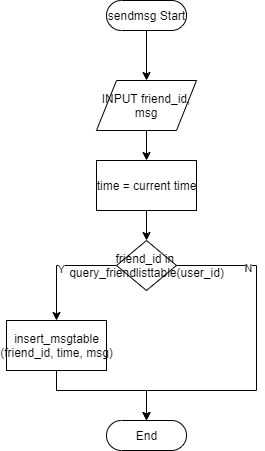

The diagram above was exported from draw.io. Its source (the exported page's mxGraphModel, read from the mxfile embedded in the PNG):
<mxGraphModel dx="1580" dy="871" grid="1" gridSize="10" guides="1" tooltips="1" connect="1" arrows="1" fold="1" page="1" pageScale="1" pageWidth="850" pageHeight="1100" math="0" shadow="0">
  <root>
    <mxCell id="0" />
    <mxCell id="1" parent="0" />
    <mxCell id="9" value="" style="edgeStyle=orthogonalEdgeStyle;rounded=0;orthogonalLoop=1;jettySize=auto;html=1;" edge="1" parent="1" source="2" target="6">
      <mxGeometry relative="1" as="geometry" />
    </mxCell>
    <mxCell id="2" value="sendmsg Start" style="html=1;dashed=0;whitespace=wrap;shape=mxgraph.dfd.start" vertex="1" parent="1">
      <mxGeometry x="240" y="80" width="80" height="30" as="geometry" />
    </mxCell>
    <mxCell id="12" style="edgeStyle=orthogonalEdgeStyle;rounded=0;orthogonalLoop=1;jettySize=auto;html=1;entryX=0.5;entryY=0;entryDx=0;entryDy=0;" edge="1" parent="1" source="4" target="5">
      <mxGeometry relative="1" as="geometry" />
    </mxCell>
    <mxCell id="13" value="Y" style="edgeLabel;html=1;align=center;verticalAlign=middle;resizable=0;points=[];" vertex="1" connectable="0" parent="12">
      <mxGeometry x="-0.033" y="3" relative="1" as="geometry">
        <mxPoint as="offset" />
      </mxGeometry>
    </mxCell>
    <mxCell id="17" style="edgeStyle=orthogonalEdgeStyle;rounded=0;orthogonalLoop=1;jettySize=auto;html=1;exitX=1;exitY=0.5;exitDx=0;exitDy=0;entryX=0.5;entryY=0.5;entryDx=0;entryDy=-15;entryPerimeter=0;" edge="1" parent="1" source="4" target="15">
      <mxGeometry relative="1" as="geometry">
        <Array as="points">
          <mxPoint x="390" y="345" />
          <mxPoint x="390" y="470" />
          <mxPoint x="280" y="470" />
        </Array>
      </mxGeometry>
    </mxCell>
    <mxCell id="22" value="N" style="edgeLabel;html=1;align=center;verticalAlign=middle;resizable=0;points=[];" vertex="1" connectable="0" parent="17">
      <mxGeometry x="-0.5861" y="-2" relative="1" as="geometry">
        <mxPoint as="offset" />
      </mxGeometry>
    </mxCell>
    <mxCell id="4" value="friend_id in &lt;br&gt;query_friendlisttable(user_id)" style="shape=rhombus;html=1;dashed=0;whitespace=wrap;perimeter=rhombusPerimeter;" vertex="1" parent="1">
      <mxGeometry x="250" y="320" width="60" height="50" as="geometry" />
    </mxCell>
    <mxCell id="16" style="edgeStyle=orthogonalEdgeStyle;rounded=0;orthogonalLoop=1;jettySize=auto;html=1;exitX=0.5;exitY=1;exitDx=0;exitDy=0;" edge="1" parent="1" source="5" target="15">
      <mxGeometry relative="1" as="geometry">
        <Array as="points">
          <mxPoint x="190" y="470" />
          <mxPoint x="280" y="470" />
        </Array>
      </mxGeometry>
    </mxCell>
    <mxCell id="5" value="insert_msgtable&lt;br&gt;(friend_id, time, msg)" style="html=1;dashed=0;whitespace=wrap;" vertex="1" parent="1">
      <mxGeometry x="140" y="400" width="100" height="50" as="geometry" />
    </mxCell>
    <mxCell id="10" value="" style="edgeStyle=orthogonalEdgeStyle;rounded=0;orthogonalLoop=1;jettySize=auto;html=1;" edge="1" parent="1" source="6" target="7">
      <mxGeometry relative="1" as="geometry" />
    </mxCell>
    <mxCell id="6" value="INPUT friend_id,&lt;br&gt;msg" style="shape=parallelogram;perimeter=parallelogramPerimeter;whiteSpace=wrap;html=1;dashed=0;" vertex="1" parent="1">
      <mxGeometry x="230" y="160" width="100" height="50" as="geometry" />
    </mxCell>
    <mxCell id="11" value="" style="edgeStyle=orthogonalEdgeStyle;rounded=0;orthogonalLoop=1;jettySize=auto;html=1;" edge="1" parent="1" source="7" target="4">
      <mxGeometry relative="1" as="geometry" />
    </mxCell>
    <mxCell id="7" value="time = current time" style="html=1;dashed=0;whitespace=wrap;" vertex="1" parent="1">
      <mxGeometry x="230" y="240" width="100" height="50" as="geometry" />
    </mxCell>
    <mxCell id="15" value="End" style="html=1;dashed=0;whitespace=wrap;shape=mxgraph.dfd.start" vertex="1" parent="1">
      <mxGeometry x="240" y="500" width="80" height="30" as="geometry" />
    </mxCell>
  </root>
</mxGraphModel>